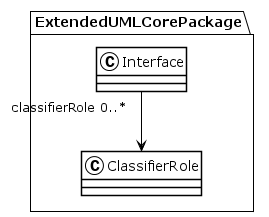

The diagram above was rendered by PlantUML. Its source (embedded in the PNG):
@startuml
!theme plain
package ExtendedUMLCorePackage {
class Interface {
}
Interface "classifierRole 0..*" --> ClassifierRole
class ClassifierRole {
}
}
@enduml